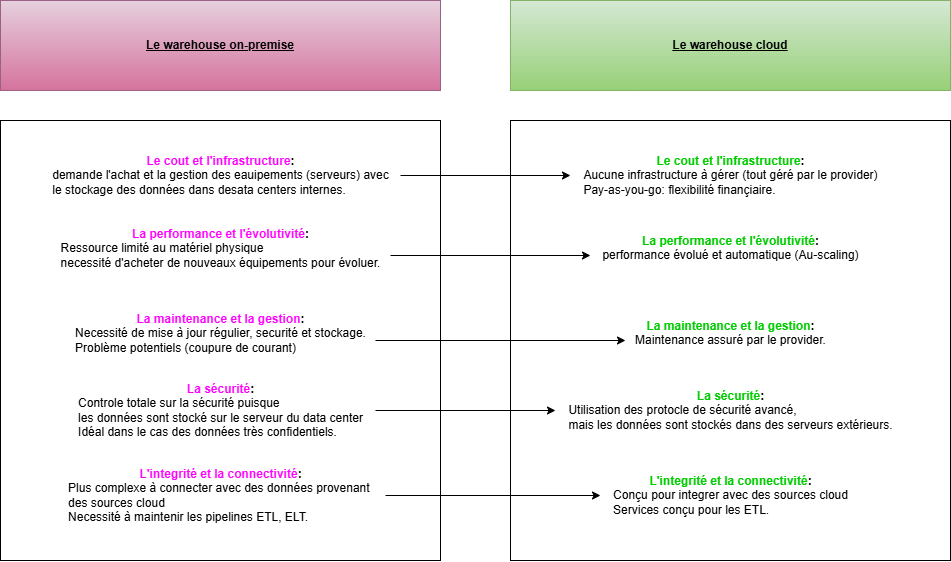

The diagram above was exported from draw.io. Its source (the exported page's mxGraphModel, read from the mxfile embedded in the PNG):
<mxGraphModel dx="1323" dy="697" grid="1" gridSize="10" guides="1" tooltips="1" connect="1" arrows="1" fold="1" page="1" pageScale="1" pageWidth="850" pageHeight="1100" math="0" shadow="0">
  <root>
    <mxCell id="0" />
    <mxCell id="1" parent="0" />
    <mxCell id="Nh8Yul51zA10sA_PN6bT-7" value="" style="whiteSpace=wrap;html=1;aspect=fixed;fillColor=none;" vertex="1" parent="1">
      <mxGeometry x="600" y="660" width="440" height="440" as="geometry" />
    </mxCell>
    <mxCell id="Nh8Yul51zA10sA_PN6bT-1" value="Le warehouse on-premise" style="rounded=0;whiteSpace=wrap;html=1;fontStyle=5;fillColor=#e6d0de;strokeColor=#996185;gradientColor=#d5739d;" vertex="1" parent="1">
      <mxGeometry x="90" y="540" width="440" height="90" as="geometry" />
    </mxCell>
    <mxCell id="Nh8Yul51zA10sA_PN6bT-2" value="&lt;span&gt;&lt;span&gt;Le warehouse cloud&lt;/span&gt;&lt;/span&gt;" style="rounded=0;whiteSpace=wrap;html=1;fontStyle=5;fillColor=#d5e8d4;strokeColor=#82b366;gradientColor=#97d077;" vertex="1" parent="1">
      <mxGeometry x="600" y="540" width="440" height="90" as="geometry" />
    </mxCell>
    <mxCell id="Nh8Yul51zA10sA_PN6bT-3" value="" style="whiteSpace=wrap;html=1;aspect=fixed;fillColor=none;" vertex="1" parent="1">
      <mxGeometry x="90" y="660" width="440" height="440" as="geometry" />
    </mxCell>
    <mxCell id="Nh8Yul51zA10sA_PN6bT-8" style="edgeStyle=orthogonalEdgeStyle;rounded=0;orthogonalLoop=1;jettySize=auto;html=1;" edge="1" parent="1" source="Nh8Yul51zA10sA_PN6bT-4" target="Nh8Yul51zA10sA_PN6bT-5">
      <mxGeometry relative="1" as="geometry" />
    </mxCell>
    <mxCell id="Nh8Yul51zA10sA_PN6bT-4" value="&lt;b&gt;&lt;font style=&quot;color: rgb(255, 0, 255);&quot;&gt;Le cout et l'infrastructure&lt;/font&gt;:&lt;/b&gt;&lt;div style=&quot;text-align: left;&quot;&gt;demande l'achat et la gestion des eauipements (serveurs) avec&lt;/div&gt;&lt;div style=&quot;text-align: left;&quot;&gt;le stockage des données dans desata centers internes.&lt;/div&gt;" style="text;html=1;align=center;verticalAlign=middle;resizable=0;points=[];autosize=1;strokeColor=none;fillColor=none;" vertex="1" parent="1">
      <mxGeometry x="130" y="685" width="360" height="60" as="geometry" />
    </mxCell>
    <mxCell id="Nh8Yul51zA10sA_PN6bT-5" value="&lt;b&gt;&lt;font style=&quot;color: rgb(0, 204, 0);&quot;&gt;Le cout et l'infrastructure&lt;/font&gt;:&lt;/b&gt;&lt;div style=&quot;text-align: left;&quot;&gt;Aucune infrastructure à gérer (tout géré par le provider)&lt;/div&gt;&lt;div style=&quot;text-align: left;&quot;&gt;Pay-as-you-go: flexibilité finançiaire.&lt;/div&gt;" style="text;html=1;align=center;verticalAlign=middle;resizable=0;points=[];autosize=1;strokeColor=none;fillColor=none;" vertex="1" parent="1">
      <mxGeometry x="660" y="685" width="320" height="60" as="geometry" />
    </mxCell>
    <mxCell id="Nh8Yul51zA10sA_PN6bT-11" style="edgeStyle=orthogonalEdgeStyle;rounded=0;orthogonalLoop=1;jettySize=auto;html=1;" edge="1" parent="1" source="Nh8Yul51zA10sA_PN6bT-9" target="Nh8Yul51zA10sA_PN6bT-10">
      <mxGeometry relative="1" as="geometry" />
    </mxCell>
    <mxCell id="Nh8Yul51zA10sA_PN6bT-9" value="&lt;b&gt;&lt;font style=&quot;color: rgb(255, 0, 255);&quot;&gt;La performance et l'évolutivité&lt;/font&gt;:&lt;/b&gt;&lt;div style=&quot;text-align: left;&quot;&gt;Ressource limité au matériel physique&lt;/div&gt;&lt;div style=&quot;text-align: left;&quot;&gt;necessité d'acheter de nouveaux équipements pour évoluer.&lt;/div&gt;&lt;div style=&quot;text-align: left;&quot;&gt;&lt;br&gt;&lt;/div&gt;" style="text;html=1;align=center;verticalAlign=middle;resizable=0;points=[];autosize=1;strokeColor=none;fillColor=none;" vertex="1" parent="1">
      <mxGeometry x="140" y="760" width="340" height="70" as="geometry" />
    </mxCell>
    <mxCell id="Nh8Yul51zA10sA_PN6bT-10" value="&lt;b&gt;&lt;font style=&quot;color: rgb(0, 204, 0);&quot;&gt;La performance et l'évolutivité&lt;/font&gt;:&lt;/b&gt;&lt;div style=&quot;text-align: left;&quot;&gt;performance évolué et automatique (Au-scaling)&lt;/div&gt;&lt;div style=&quot;text-align: left;&quot;&gt;&lt;br&gt;&lt;/div&gt;" style="text;html=1;align=center;verticalAlign=middle;resizable=0;points=[];autosize=1;strokeColor=none;fillColor=none;" vertex="1" parent="1">
      <mxGeometry x="680" y="765" width="280" height="60" as="geometry" />
    </mxCell>
    <mxCell id="Nh8Yul51zA10sA_PN6bT-14" style="edgeStyle=orthogonalEdgeStyle;rounded=0;orthogonalLoop=1;jettySize=auto;html=1;" edge="1" parent="1" source="Nh8Yul51zA10sA_PN6bT-12" target="Nh8Yul51zA10sA_PN6bT-13">
      <mxGeometry relative="1" as="geometry" />
    </mxCell>
    <mxCell id="Nh8Yul51zA10sA_PN6bT-12" value="&lt;b&gt;&lt;font style=&quot;color: rgb(255, 0, 255);&quot;&gt;La maintenance et la gestion&lt;/font&gt;:&lt;/b&gt;&lt;div style=&quot;text-align: left;&quot;&gt;Necessité de mise à jour régulier, securité et stockage.&lt;/div&gt;&lt;div style=&quot;text-align: left;&quot;&gt;Problème potentiels (coupure de courant)&lt;/div&gt;&lt;div style=&quot;text-align: left;&quot;&gt;&lt;br&gt;&lt;/div&gt;" style="text;html=1;align=center;verticalAlign=middle;resizable=0;points=[];autosize=1;strokeColor=none;fillColor=none;" vertex="1" parent="1">
      <mxGeometry x="155" y="845" width="310" height="70" as="geometry" />
    </mxCell>
    <mxCell id="Nh8Yul51zA10sA_PN6bT-13" value="&lt;b&gt;&lt;font style=&quot;color: rgb(0, 204, 0);&quot;&gt;La maintenance et la gestion&lt;/font&gt;:&lt;/b&gt;&lt;div style=&quot;text-align: left;&quot;&gt;Maintenance assuré par le provider.&lt;/div&gt;&lt;div style=&quot;text-align: left;&quot;&gt;&lt;br&gt;&lt;/div&gt;" style="text;html=1;align=center;verticalAlign=middle;resizable=0;points=[];autosize=1;strokeColor=none;fillColor=none;" vertex="1" parent="1">
      <mxGeometry x="715" y="850" width="210" height="60" as="geometry" />
    </mxCell>
    <mxCell id="Nh8Yul51zA10sA_PN6bT-17" style="edgeStyle=orthogonalEdgeStyle;rounded=0;orthogonalLoop=1;jettySize=auto;html=1;" edge="1" parent="1" source="Nh8Yul51zA10sA_PN6bT-15" target="Nh8Yul51zA10sA_PN6bT-16">
      <mxGeometry relative="1" as="geometry" />
    </mxCell>
    <mxCell id="Nh8Yul51zA10sA_PN6bT-15" value="&lt;b&gt;&lt;font style=&quot;color: rgb(255, 0, 255);&quot;&gt;La sécurité&lt;/font&gt;:&lt;/b&gt;&lt;div style=&quot;text-align: left;&quot;&gt;Controle totale sur la sécurité puisque&amp;nbsp;&lt;/div&gt;&lt;div style=&quot;text-align: left;&quot;&gt;les données sont stocké sur le serveur du data center&lt;/div&gt;&lt;div style=&quot;text-align: left;&quot;&gt;Idéal dans le cas des données très confidentiels.&lt;/div&gt;" style="text;html=1;align=center;verticalAlign=middle;resizable=0;points=[];autosize=1;strokeColor=none;fillColor=none;" vertex="1" parent="1">
      <mxGeometry x="155" y="915" width="310" height="70" as="geometry" />
    </mxCell>
    <mxCell id="Nh8Yul51zA10sA_PN6bT-16" value="&lt;b&gt;&lt;font style=&quot;color: rgb(0, 204, 0);&quot;&gt;La sécurité&lt;/font&gt;:&lt;/b&gt;&lt;div style=&quot;text-align: left;&quot;&gt;Utilisation des protocle de sécurité avancé,&lt;/div&gt;&lt;div style=&quot;text-align: left;&quot;&gt;mais les données sont stockés dans des serveurs extérieurs.&lt;/div&gt;" style="text;html=1;align=center;verticalAlign=middle;resizable=0;points=[];autosize=1;strokeColor=none;fillColor=none;" vertex="1" parent="1">
      <mxGeometry x="645" y="920" width="350" height="60" as="geometry" />
    </mxCell>
    <mxCell id="Nh8Yul51zA10sA_PN6bT-20" style="edgeStyle=orthogonalEdgeStyle;rounded=0;orthogonalLoop=1;jettySize=auto;html=1;" edge="1" parent="1" source="Nh8Yul51zA10sA_PN6bT-18" target="Nh8Yul51zA10sA_PN6bT-19">
      <mxGeometry relative="1" as="geometry" />
    </mxCell>
    <mxCell id="Nh8Yul51zA10sA_PN6bT-18" value="&lt;b&gt;&lt;font style=&quot;color: rgb(255, 0, 255);&quot;&gt;L'integrité et la connectivité&lt;/font&gt;:&lt;/b&gt;&lt;div style=&quot;text-align: left;&quot;&gt;Plus complexe à connecter avec des données provenant&amp;nbsp;&lt;/div&gt;&lt;div style=&quot;text-align: left;&quot;&gt;des sources cloud&lt;/div&gt;&lt;div style=&quot;text-align: left;&quot;&gt;Necessité à maintenir les pipelines ETL, ELT.&lt;/div&gt;" style="text;html=1;align=center;verticalAlign=middle;resizable=0;points=[];autosize=1;strokeColor=none;fillColor=none;" vertex="1" parent="1">
      <mxGeometry x="145" y="1000" width="330" height="70" as="geometry" />
    </mxCell>
    <mxCell id="Nh8Yul51zA10sA_PN6bT-19" value="&lt;b&gt;&lt;font style=&quot;color: rgb(0, 204, 0);&quot;&gt;L'integrité et la connectivité&lt;/font&gt;:&lt;/b&gt;&lt;div style=&quot;text-align: left;&quot;&gt;Conçu pour integrer avec des sources cloud&lt;/div&gt;&lt;div style=&quot;text-align: left;&quot;&gt;Services conçu pour les ETL.&lt;/div&gt;" style="text;html=1;align=center;verticalAlign=middle;resizable=0;points=[];autosize=1;strokeColor=none;fillColor=none;" vertex="1" parent="1">
      <mxGeometry x="690" y="1005" width="260" height="60" as="geometry" />
    </mxCell>
  </root>
</mxGraphModel>